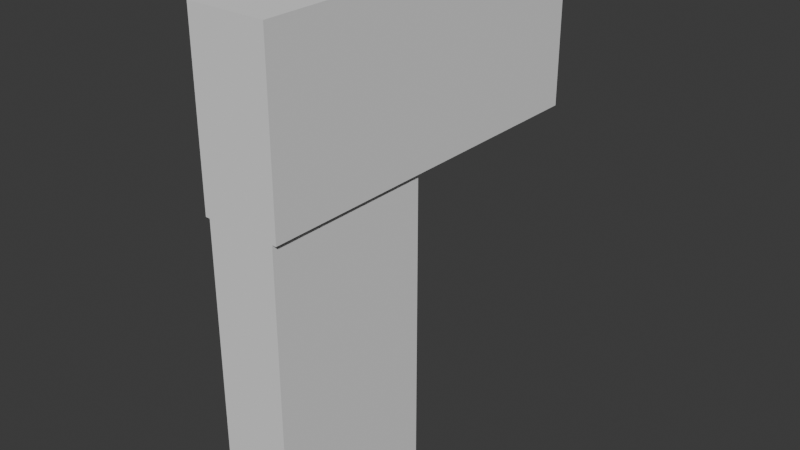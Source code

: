# Source: SideArm_Master.blend  (saved by Blender 5.1.30; exported with 4.5.12 LTS)
import bpy
from mathutils import Matrix  # noqa: F401  (used for matrix-valued properties, if any)

bpy.ops.wm.read_factory_settings(use_empty=True)
scene = bpy.context.scene
scene.name = 'Scene'

# ---- collections
col_collection = bpy.data.collections.new('Collection'); scene.collection.children.link(col_collection)

# ---- world
world_world = bpy.data.worlds.new('World'); scene.world = world_world
world_world.use_nodes = True; world_world.node_tree.nodes.clear()
_N = world_world.node_tree.nodes; _L = world_world.node_tree.links
n0 = _N.new('ShaderNodeOutputWorld'); n0.name = 'World Output'; n0.location = (200, 100)
n1 = _N.new('ShaderNodeBackground'); n1.name = 'Background'; n1.location = (-200, 100)
n1.inputs[0].default_value = (0.05088, 0.05088, 0.05088, 1.0)
_L.new(n1.outputs[0], n0.inputs[0])
n0.is_active_output = True
world_world.color = (0.05088, 0.05088, 0.05088)
world_world.sun_shadow_jitter_overblur = 0.0

# ---- meshes
me_cube_002 = bpy.data.meshes.new('Cube.002')
me_cube_002.from_pydata([(-0.02, -0.05, -0.09), (-0.02, -0.05, 0.09), (-0.02, 0.05, -0.09), (-0.02, 0.05, 0.09), (0.02, -0.05, -0.09), (0.02, -0.05, 0.09), (0.02, 0.05, -0.09), (0.02, 0.05, 0.09)], [], [(0, 1, 3, 2), (2, 3, 7, 6), (6, 7, 5, 4), (4, 5, 1, 0), (2, 6, 4, 0), (7, 3, 1, 5)])
_uv = me_cube_002.uv_layers.new(name='UVMap')
_uv.uv.foreach_set('vector', [0.375, 0.0, 0.625, 0.0, 0.625, 0.25, 0.375, 0.25, 0.375, 0.25, 0.625, 0.25, 0.625, 0.5, 0.375, 0.5, 0.375, 0.5, 0.625, 0.5, 0.625, 0.75, 0.375, 0.75, 0.375, 0.75, 0.625, 0.75, 0.625, 1.0, 0.375, 1.0, 0.125, 0.5, 0.375, 0.5, 0.375, 0.75, 0.125, 0.75, 0.625, 0.5, 0.875, 0.5, 0.875, 0.75, 0.625, 0.75])
me_cube_002.update()
me_cube_004 = bpy.data.meshes.new('Cube.004')
me_cube_004.from_pydata([(-0.0225, -0.05, 0.09), (-0.0225, -0.05, 0.19), (-0.0225, 0.17, 0.09), (-0.0225, 0.17, 0.19), (0.0225, -0.05, 0.09), (0.0225, -0.05, 0.19), (0.0225, 0.17, 0.09), (0.0225, 0.17, 0.19)], [], [(0, 1, 3, 2), (2, 3, 7, 6), (6, 7, 5, 4), (4, 5, 1, 0), (2, 6, 4, 0), (7, 3, 1, 5)])
_uv = me_cube_004.uv_layers.new(name='UVMap')
_uv.uv.foreach_set('vector', [0.375, 0.0, 0.625, 0.0, 0.625, 0.25, 0.375, 0.25, 0.375, 0.25, 0.625, 0.25, 0.625, 0.5, 0.375, 0.5, 0.375, 0.5, 0.625, 0.5, 0.625, 0.75, 0.375, 0.75, 0.375, 0.75, 0.625, 0.75, 0.625, 1.0, 0.375, 1.0, 0.125, 0.5, 0.375, 0.5, 0.375, 0.75, 0.125, 0.75, 0.625, 0.5, 0.875, 0.5, 0.875, 0.75, 0.625, 0.75])
me_cube_004.update()
arm_armature = bpy.data.armatures.new('Armature')  # bones are not reproduced

# ---- objects
ob_sidearm_grip = bpy.data.objects.new('SideArm_Grip', me_cube_002)
ob_sidearm_slide = bpy.data.objects.new('SideArm_Slide', me_cube_004)
ob_armature = bpy.data.objects.new('Armature', arm_armature)

# ---- transforms, parenting, visibility, modifiers, constraints
ob_sidearm_grip.parent = ob_armature
ob_sidearm_grip.location = (0.0, 0.0, 0.0)
_vg = ob_sidearm_grip.vertex_groups.new(name='root_weapon')
_vg.add([0, 1, 2, 3, 4, 5, 6, 7], 1.0, 'REPLACE')
_m = ob_sidearm_grip.modifiers.new('Armature', 'ARMATURE')
_m.object = ob_armature
_c = ob_sidearm_grip.constraints.new('CHILD_OF'); _c.name = 'Child Of'
_c.subtarget = 'Weapon_Root'
_c.set_inverse_pending = False
_c.inverse_matrix = ((1.0, 0.0, 0.0, -0.0), (-0.0, -0.2676, 0.9635, 0.07708), (0.0, -0.9635, -0.2676, -0.02141), (-0.0, 0.0, -0.0, 1.0))
ob_sidearm_slide.parent = ob_armature
ob_sidearm_slide.location = (0.0, 0.0, 0.0)
_vg = ob_sidearm_slide.vertex_groups.new(name='sidearm_slide')
_vg.add([0, 1, 2, 3, 4, 5, 6, 7], 1.0, 'REPLACE')
_m = ob_sidearm_slide.modifiers.new('Armature', 'ARMATURE')
_m.object = ob_armature
_c = ob_sidearm_slide.constraints.new('CHILD_OF'); _c.name = 'Child Of'
_c.subtarget = 'b_Slide'
_c.set_inverse_pending = False
_c.inverse_matrix = ((1.0, -0.0, -0.0, -0.0), (-0.0, 1.0, -1.49e-07, 0.05), (-0.0, -2.98e-08, 1.0, -0.1), (-0.0, 0.0, -0.0, 1.0))
ob_armature.location = (0.0, 0.0, 0.0)
ob_armature.show_in_front = True

# ---- collection membership
col_collection.objects.link(ob_sidearm_grip)
col_collection.objects.link(ob_sidearm_slide)
col_collection.objects.link(ob_armature)

# ---- scene / render settings (as saved in the file)
scene.frame_start = 1; scene.frame_end = 240; scene.frame_set(108)
scene.render.engine = 'BLENDER_EEVEE_NEXT'
scene.render.fps = 60
scene.render.bake_bias = 0.0
scene.render.bake_samples = 0
scene.cycles.sampling_pattern = 'TABULATED_SOBOL'
scene.eevee.use_volume_custom_range = False
bpy.context.view_layer.update()

# ---- added for rendering (the .blend has no active camera and no usable light): camera, sun
cam_auto = bpy.data.cameras.new('AutoCamera')
cam_auto.lens = 50.0
cam_auto.sensor_width = 36.0
cam_auto.clip_end = 1000.0
ob_auto_camera = bpy.data.objects.new('AutoCamera', cam_auto)
scene.collection.objects.link(ob_auto_camera)
ob_auto_camera.location = (0.332084, -0.3385, 0.315667)
ob_auto_camera.rotation_euler = (1.09748, -7.21219e-08, 0.694738)
scene.camera = ob_auto_camera
light_auto_sun = bpy.data.lights.new('AutoSun', 'SUN')
light_auto_sun.energy = 3.0
light_auto_sun.angle = 0.0523599
ob_auto_sun = bpy.data.objects.new('AutoSun', light_auto_sun)
scene.collection.objects.link(ob_auto_sun)
ob_auto_sun.rotation_euler = (0.872665, 0.174533, 0.523599)
bpy.context.view_layer.update()
